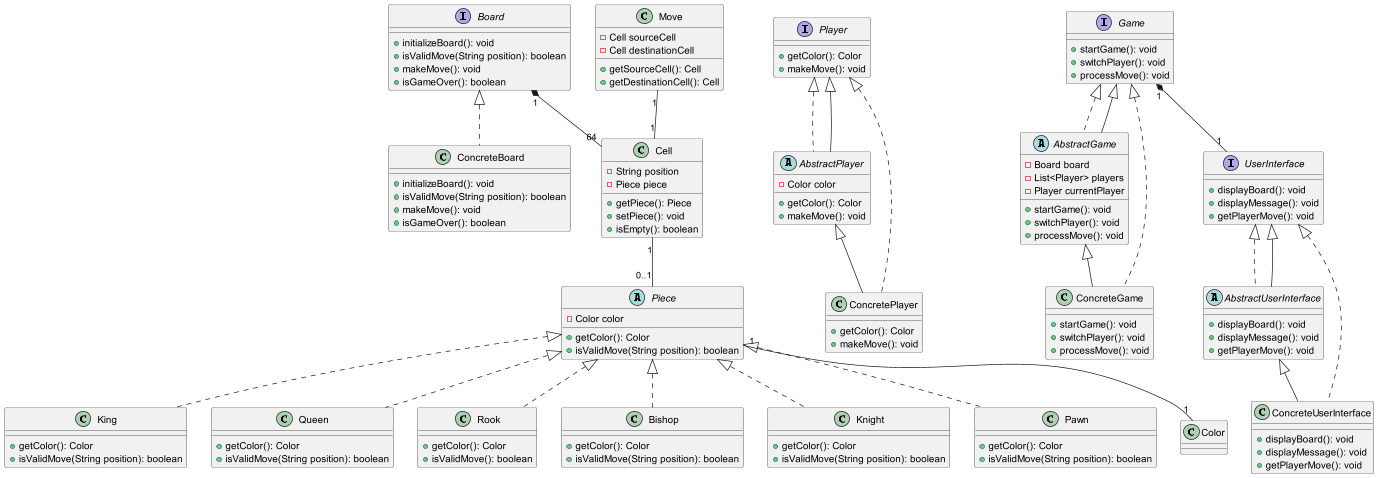

The diagram above was rendered by PlantUML. Its source (embedded in the PNG):
@startuml

interface Board {
  + initializeBoard(): void
  + isValidMove(String position): boolean
  + makeMove(): void
  + isGameOver(): boolean
}

class ConcreteBoard {
  + initializeBoard(): void
  + isValidMove(String position): boolean
  + makeMove(): void
  + isGameOver(): boolean
}

class Cell {
  - String position
  - Piece piece
  + getPiece(): Piece
  + setPiece(): void
  + isEmpty(): boolean
}

abstract class Piece {
  - Color color
  + getColor(): Color
  + isValidMove(String position): boolean
}

class King {
  + getColor(): Color
  + isValidMove(String position): boolean
}

class Queen {
  + getColor(): Color
  + isValidMove(String position): boolean
}

class Rook {
  + getColor(): Color
  + isValidMove(): boolean
}

class Bishop {
  + getColor(): Color
  + isValidMove(String position): boolean
}

class Knight {
  + getColor(): Color
  + isValidMove(String position): boolean
}

class Pawn {
  + getColor(): Color
  + isValidMove(String position): boolean
}

interface Player {
  + getColor(): Color
  + makeMove(): void
}

abstract class AbstractPlayer implements Player {
  - Color color
  + getColor(): Color
  + makeMove(): void
}

class ConcretePlayer extends AbstractPlayer {
  + getColor(): Color
  + makeMove(): void
}

class Move {
  - Cell sourceCell
  - Cell destinationCell
  + getSourceCell(): Cell
  + getDestinationCell(): Cell
}

interface Game {
  + startGame(): void
  + switchPlayer(): void
  + processMove(): void
}

abstract class AbstractGame implements Game {
  - Board board
  - List<Player> players
  - Player currentPlayer
  + startGame(): void
  + switchPlayer(): void
  + processMove(): void
}

class ConcreteGame extends AbstractGame {
  + startGame(): void
  + switchPlayer(): void
  + processMove(): void
}

interface UserInterface {
  + displayBoard(): void
  + displayMessage(): void
  + getPlayerMove(): void
}

abstract class AbstractUserInterface implements UserInterface {
  + displayBoard(): void
  + displayMessage(): void
  + getPlayerMove(): void
}

class ConcreteUserInterface extends AbstractUserInterface {
  + displayBoard(): void
  + displayMessage(): void
  + getPlayerMove(): void
}

Board <|.. ConcreteBoard
Player <|.. ConcretePlayer
Game <|.. ConcreteGame
UserInterface <|.. ConcreteUserInterface
Player <|-- AbstractPlayer
Game <|-- AbstractGame
UserInterface <|-- AbstractUserInterface

Board "1" *-- "64" Cell
Cell "1" -- "0..1" Piece
Piece <|.. King
Piece <|.. Queen
Piece <|.. Rook
Piece <|.. Bishop
Piece <|.. Knight
Piece <|.. Pawn
Piece "1" -- "1" Color
Move "1" -- "1" Cell
Game "1" *-- "1" UserInterface

@enduml